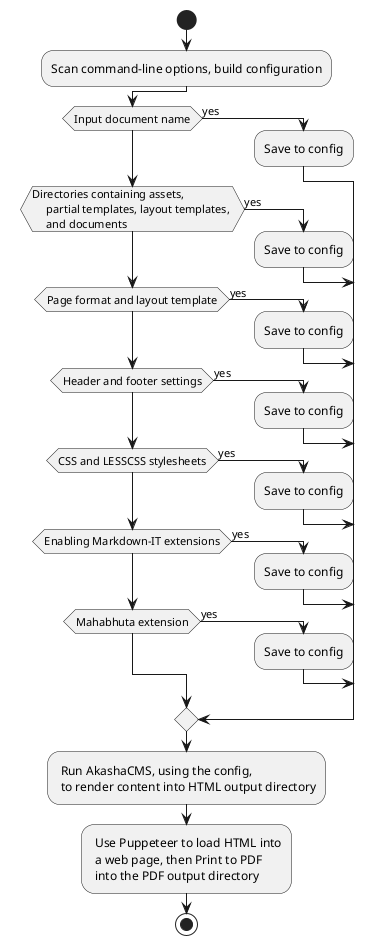

The diagram above was rendered by PlantUML. Its source (embedded in the PNG):
@startuml
!pragma useVerticalIf on
start
:Scan command-line options, build configuration;
if (Input document name) then (yes)
   :Save to config;
elseif (Directories containing assets, \n     partial templates, layout templates, \n     and documents) then (yes)
   :Save to config;
elseif (Page format and layout template) then (yes)
   :Save to config;
elseif (Header and footer settings) then (yes)
   :Save to config;
elseif (CSS and LESSCSS stylesheets) then (yes)
   :Save to config;
elseif (Enabling Markdown-IT extensions) then (yes)
   :Save to config;
elseif (Mahabhuta extension) then (yes)
    :Save to config;
endif
: Run AkashaCMS, using the config,
 to render content into HTML output directory;
: Use Puppeteer to load HTML into
 a web page, then Print to PDF
 into the PDF output directory;
stop
@enduml